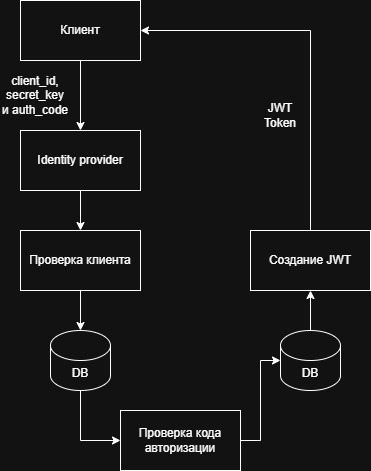

The diagram above was exported from draw.io. Its source (the exported page's mxGraphModel, read from the mxfile embedded in the PNG):
<mxGraphModel dx="1022" dy="564" grid="1" gridSize="10" guides="1" tooltips="1" connect="1" arrows="1" fold="1" page="1" pageScale="1" pageWidth="827" pageHeight="1169" math="0" shadow="0">
  <root>
    <mxCell id="0" />
    <mxCell id="1" parent="0" />
    <mxCell id="ghPEZLEyplIIemaJt2Cm-3" edge="1" parent="1" source="ghPEZLEyplIIemaJt2Cm-1" style="edgeStyle=orthogonalEdgeStyle;rounded=0;orthogonalLoop=1;jettySize=auto;html=1;" target="ghPEZLEyplIIemaJt2Cm-2" value="">
      <mxGeometry relative="1" as="geometry" />
    </mxCell>
    <mxCell id="ghPEZLEyplIIemaJt2Cm-1" parent="1" style="rounded=0;whiteSpace=wrap;html=1;" value="Клиент" vertex="1">
      <mxGeometry height="60" width="120" x="110" y="50" as="geometry" />
    </mxCell>
    <mxCell id="ghPEZLEyplIIemaJt2Cm-6" edge="1" parent="1" source="ghPEZLEyplIIemaJt2Cm-2" style="edgeStyle=orthogonalEdgeStyle;rounded=0;orthogonalLoop=1;jettySize=auto;html=1;" target="ghPEZLEyplIIemaJt2Cm-5" value="">
      <mxGeometry relative="1" as="geometry" />
    </mxCell>
    <mxCell id="ghPEZLEyplIIemaJt2Cm-2" parent="1" style="rounded=0;whiteSpace=wrap;html=1;" value="Identity provider" vertex="1">
      <mxGeometry height="60" width="120" x="110" y="180" as="geometry" />
    </mxCell>
    <mxCell id="ghPEZLEyplIIemaJt2Cm-4" parent="1" style="text;html=1;whiteSpace=wrap;strokeColor=none;fillColor=none;align=center;verticalAlign=middle;rounded=0;" value="client_id, secret_key и auth_code" vertex="1">
      <mxGeometry height="30" width="70" x="90" y="130" as="geometry" />
    </mxCell>
    <mxCell id="ghPEZLEyplIIemaJt2Cm-8" edge="1" parent="1" source="ghPEZLEyplIIemaJt2Cm-5" style="edgeStyle=orthogonalEdgeStyle;rounded=0;orthogonalLoop=1;jettySize=auto;html=1;" target="ghPEZLEyplIIemaJt2Cm-7" value="">
      <mxGeometry relative="1" as="geometry" />
    </mxCell>
    <mxCell id="ghPEZLEyplIIemaJt2Cm-5" parent="1" style="rounded=0;whiteSpace=wrap;html=1;" value="Проверка клиента" vertex="1">
      <mxGeometry height="60" width="120" x="110" y="280" as="geometry" />
    </mxCell>
    <mxCell id="ghPEZLEyplIIemaJt2Cm-10" edge="1" parent="1" source="ghPEZLEyplIIemaJt2Cm-7" style="edgeStyle=orthogonalEdgeStyle;rounded=0;orthogonalLoop=1;jettySize=auto;html=1;entryX=0;entryY=0.5;entryDx=0;entryDy=0;exitX=0.5;exitY=1;exitDx=0;exitDy=0;exitPerimeter=0;" target="ghPEZLEyplIIemaJt2Cm-9">
      <mxGeometry relative="1" as="geometry">
        <Array as="points">
          <mxPoint x="170" y="490" />
        </Array>
      </mxGeometry>
    </mxCell>
    <mxCell id="ghPEZLEyplIIemaJt2Cm-7" parent="1" style="shape=cylinder3;whiteSpace=wrap;html=1;boundedLbl=1;backgroundOutline=1;size=15;" value="DB" vertex="1">
      <mxGeometry height="60" width="60" x="140" y="380" as="geometry" />
    </mxCell>
    <mxCell id="ghPEZLEyplIIemaJt2Cm-9" parent="1" style="rounded=0;whiteSpace=wrap;html=1;" value="Проверка кода авторизации" vertex="1">
      <mxGeometry height="60" width="120" x="210" y="460" as="geometry" />
    </mxCell>
    <mxCell id="ghPEZLEyplIIemaJt2Cm-15" edge="1" parent="1" source="ghPEZLEyplIIemaJt2Cm-11" style="edgeStyle=orthogonalEdgeStyle;rounded=0;orthogonalLoop=1;jettySize=auto;html=1;" target="ghPEZLEyplIIemaJt2Cm-14" value="">
      <mxGeometry relative="1" as="geometry" />
    </mxCell>
    <mxCell id="ghPEZLEyplIIemaJt2Cm-11" parent="1" style="shape=cylinder3;whiteSpace=wrap;html=1;boundedLbl=1;backgroundOutline=1;size=15;" value="DB" vertex="1">
      <mxGeometry height="60" width="60" x="370" y="380" as="geometry" />
    </mxCell>
    <mxCell id="ghPEZLEyplIIemaJt2Cm-12" edge="1" parent="1" source="ghPEZLEyplIIemaJt2Cm-9" style="edgeStyle=orthogonalEdgeStyle;rounded=0;orthogonalLoop=1;jettySize=auto;html=1;entryX=0;entryY=0.5;entryDx=0;entryDy=0;entryPerimeter=0;" target="ghPEZLEyplIIemaJt2Cm-11">
      <mxGeometry relative="1" as="geometry" />
    </mxCell>
    <mxCell id="ghPEZLEyplIIemaJt2Cm-16" edge="1" parent="1" source="ghPEZLEyplIIemaJt2Cm-14" style="edgeStyle=orthogonalEdgeStyle;rounded=0;orthogonalLoop=1;jettySize=auto;html=1;entryX=1;entryY=0.5;entryDx=0;entryDy=0;" target="ghPEZLEyplIIemaJt2Cm-1">
      <mxGeometry relative="1" as="geometry">
        <Array as="points">
          <mxPoint x="400" y="80" />
        </Array>
      </mxGeometry>
    </mxCell>
    <mxCell id="ghPEZLEyplIIemaJt2Cm-14" parent="1" style="rounded=0;whiteSpace=wrap;html=1;" value="Создание JWT" vertex="1">
      <mxGeometry height="60" width="120" x="340" y="280" as="geometry" />
    </mxCell>
    <mxCell id="ghPEZLEyplIIemaJt2Cm-17" parent="1" style="text;html=1;whiteSpace=wrap;strokeColor=none;fillColor=none;align=center;verticalAlign=middle;rounded=0;" value="JWT Token" vertex="1">
      <mxGeometry height="30" width="60" x="340" y="150" as="geometry" />
    </mxCell>
  </root>
</mxGraphModel>